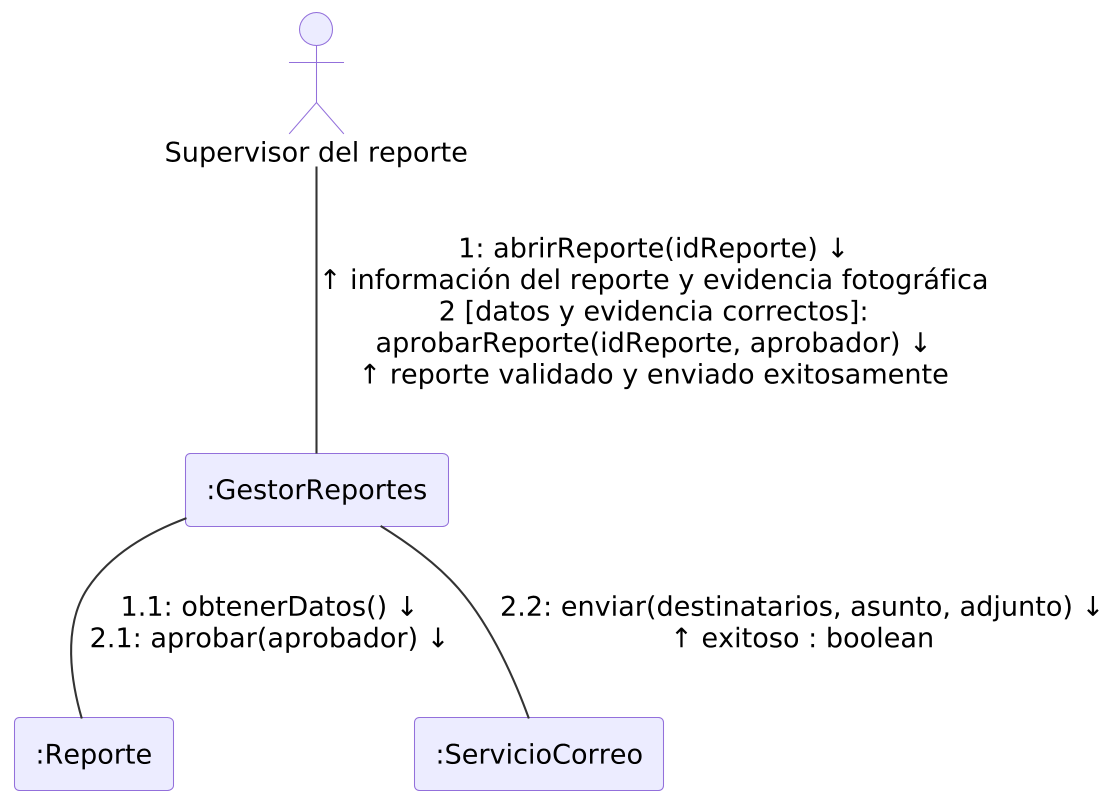

The diagram above was rendered by PlantUML. Its source (embedded in the PNG):
@startuml
skinparamlocked dpi 200
!include _estilo.iuml
actor "Supervisor del reporte" as SUP
rectangle ":GestorReportes" as GR
rectangle ":Reporte" as R
rectangle ":ServicioCorreo" as SC

SUP -- GR : "1: abrirReporte(idReporte) ↓\n↑ información del reporte y evidencia fotográfica\n2 [datos y evidencia correctos]:\naprobarReporte(idReporte, aprobador) ↓\n↑ reporte validado y enviado exitosamente"
GR -- R : "1.1: obtenerDatos() ↓\n2.1: aprobar(aprobador) ↓"
GR -- SC : "2.2: enviar(destinatarios, asunto, adjunto) ↓\n↑ exitoso : boolean"
@enduml